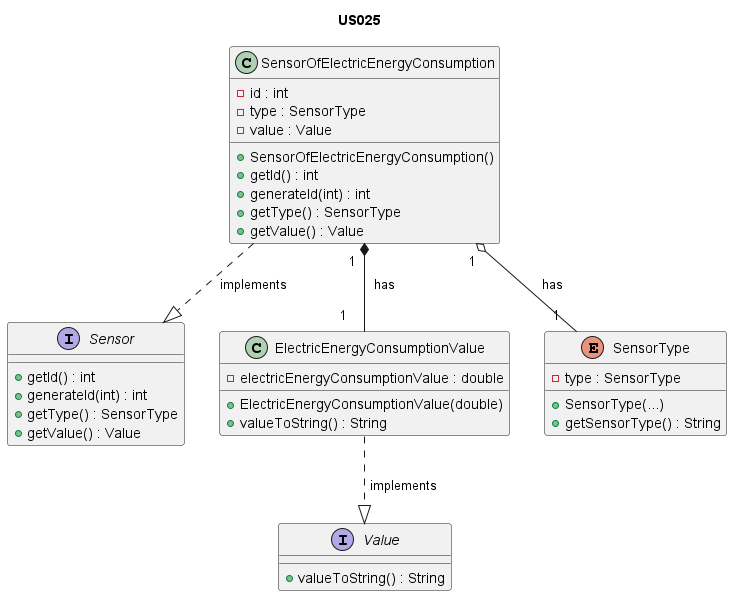

The diagram above was rendered by PlantUML. Its source (embedded in the PNG):
@startuml

title US025

/'
As Product Owner, I want the system to have a type of sensor that gives the
power consumption in a given instant (W).
'/

interface Sensor {
    + getId() : int
    + generateId(int) : int
    + getType() : SensorType
    + getValue() : Value
}

class SensorOfElectricEnergyConsumption {
    - id : int
    - type : SensorType
    - value : Value
    + SensorOfElectricEnergyConsumption()
    + getId() : int
    + generateId(int) : int
    + getType() : SensorType
    + getValue() : Value
}

interface Value {
    + valueToString() : String
}

class ElectricEnergyConsumptionValue {
    - electricEnergyConsumptionValue : double
    + ElectricEnergyConsumptionValue(double)
    + valueToString() : String
}

enum SensorType {
    - type : SensorType
    + SensorType(...)
    + getSensorType() : String
}

SensorOfElectricEnergyConsumption ..|> Sensor : " implements       "
ElectricEnergyConsumptionValue ..|> Value : " implements"
SensorOfElectricEnergyConsumption "1  " *-- "1    " ElectricEnergyConsumptionValue :  "  has"
SensorOfElectricEnergyConsumption "1  " o-- "1  " SensorType :  "  has"


@enduml